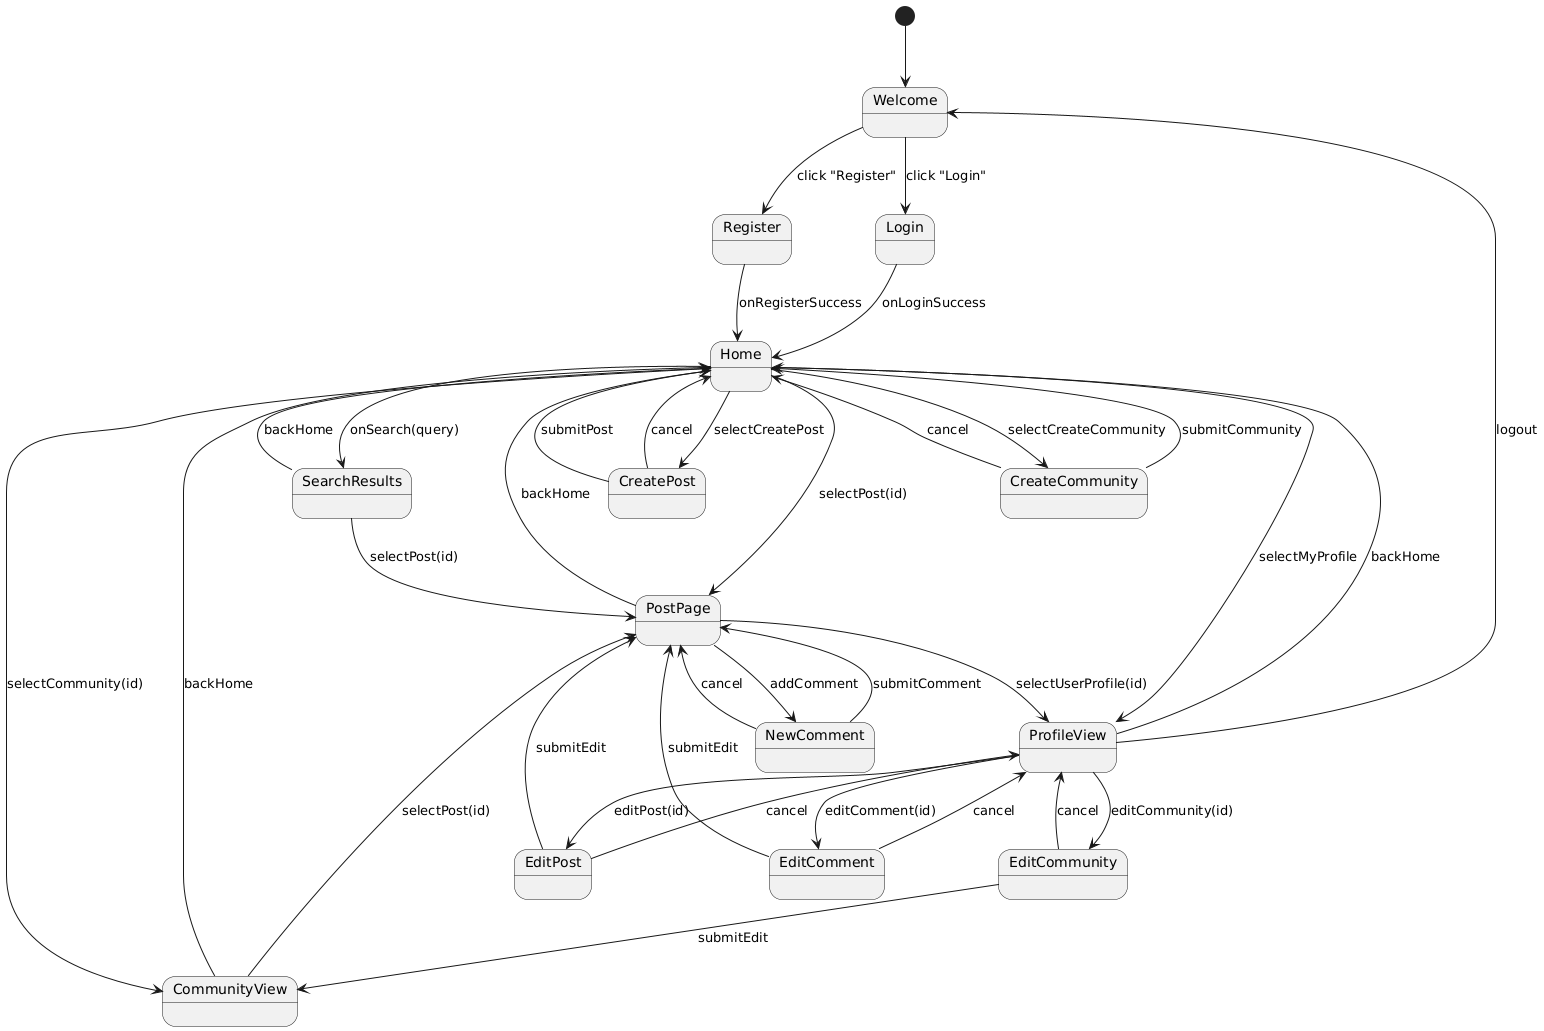

The diagram above was rendered by PlantUML. Its source (embedded in the PNG):
@startuml
[*] --> Welcome

state Welcome {
}

state Login {
}

state Register {
}

state Home {
}

state SearchResults {
}

state CommunityView {
}

state PostPage {
}

state NewComment {
}

state CreatePost {
}

state CreateCommunity {
}

state ProfileView {
}

state EditPost {
}

state EditCommunity {
}

state EditComment {
}

Welcome --> Login      : click "Login"
Welcome --> Register   : click "Register"

Login --> Home         : onLoginSuccess
Register --> Home      : onRegisterSuccess

Home --> SearchResults : onSearch(query)
Home --> CommunityView : selectCommunity(id)
Home --> PostPage      : selectPost(id)
Home --> CreatePost    : selectCreatePost
Home --> CreateCommunity : selectCreateCommunity
Home --> ProfileView   : selectMyProfile

SearchResults --> PostPage : selectPost(id)
SearchResults --> Home     : backHome

CommunityView --> PostPage : selectPost(id)
CommunityView --> Home     : backHome

PostPage --> NewComment  : addComment
PostPage --> ProfileView : selectUserProfile(id)
PostPage --> Home        : backHome

NewComment --> PostPage : submitComment
NewComment --> PostPage : cancel

CreatePost --> Home      : submitPost
CreatePost --> Home      : cancel

CreateCommunity --> Home : submitCommunity
CreateCommunity --> Home : cancel

ProfileView --> EditPost     : editPost(id)
ProfileView --> EditCommunity: editCommunity(id)
ProfileView --> EditComment  : editComment(id)
ProfileView --> Home         : backHome
ProfileView --> Welcome      : logout


EditPost --> PostPage       : submitEdit
EditPost --> ProfileView    : cancel

EditCommunity --> CommunityView : submitEdit
EditCommunity --> ProfileView   : cancel

EditComment --> PostPage       : submitEdit
EditComment --> ProfileView    : cancel
@enduml